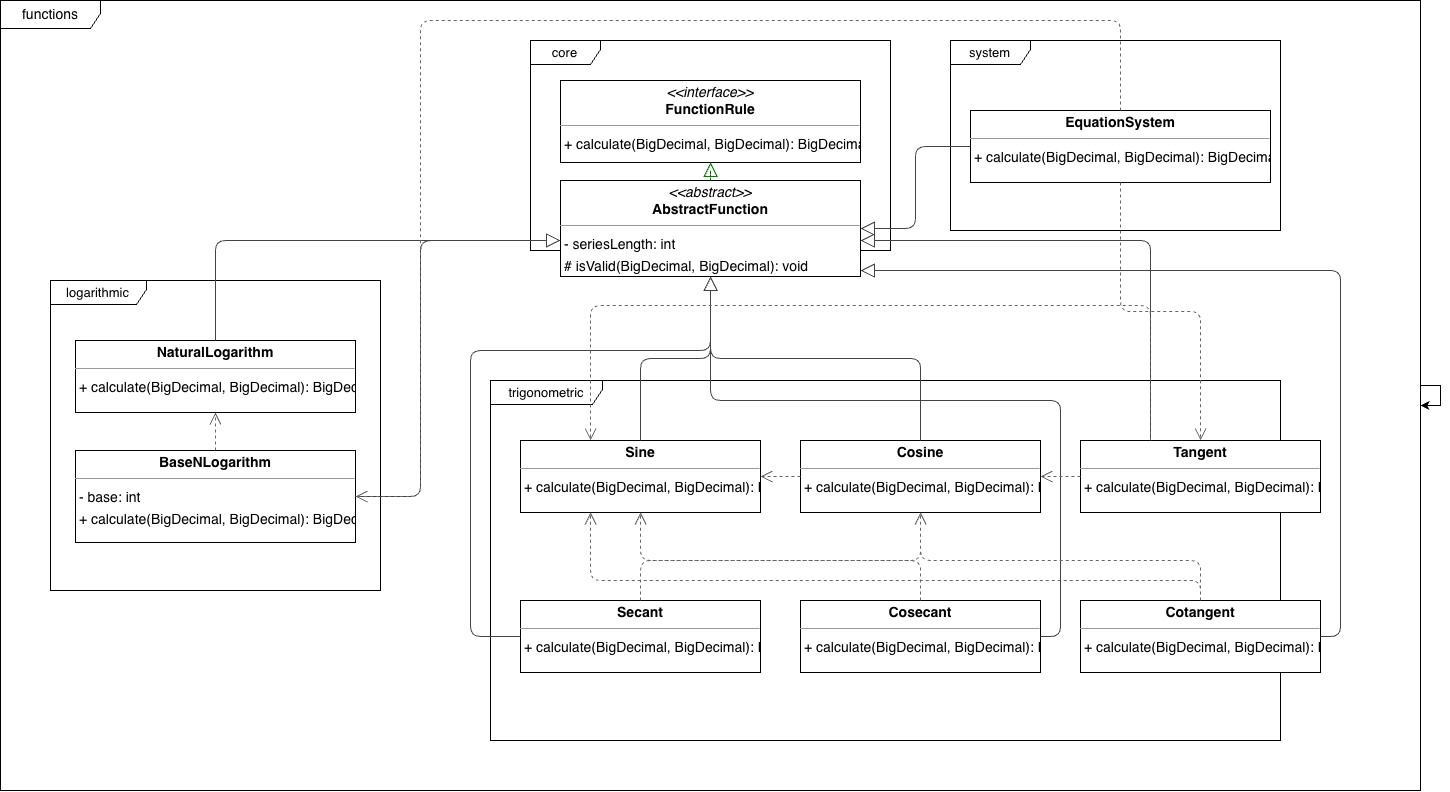

The diagram above was exported from draw.io. Its source (the exported page's mxGraphModel, read from the mxfile embedded in the PNG):
<mxGraphModel dx="1829" dy="2400" grid="1" gridSize="10" guides="1" tooltips="1" connect="1" arrows="1" fold="1" page="1" pageScale="1" pageWidth="827" pageHeight="1169" math="0" shadow="0">
  <root>
    <mxCell id="0" />
    <mxCell id="1" parent="0" />
    <mxCell id="pA105C3Pir_UAFO5eIM3-1" parent="1" style="shape=umlFrame;whiteSpace=wrap;html=1;pointerEvents=0;width=100;height=28;fontSize=14;fontFamily=Helvetica;" value="functions" vertex="1">
      <mxGeometry height="790" width="1420" x="120" y="-420" as="geometry" />
    </mxCell>
    <mxCell id="pA105C3Pir_UAFO5eIM3-2" parent="1" style="shape=umlFrame;whiteSpace=wrap;html=1;pointerEvents=0;width=70;height=24;fontSize=13;fontFamily=Helvetica;" value="core" vertex="1">
      <mxGeometry height="210" width="360" x="650" y="-380" as="geometry" />
    </mxCell>
    <mxCell id="pA105C3Pir_UAFO5eIM3-3" parent="1" style="shape=umlFrame;whiteSpace=wrap;html=1;pointerEvents=0;width=96;height=24;fontSize=13;fontFamily=Helvetica;" value="logarithmic" vertex="1">
      <mxGeometry height="310" width="330" x="170" y="-140" as="geometry" />
    </mxCell>
    <mxCell id="pA105C3Pir_UAFO5eIM3-4" parent="1" style="shape=umlFrame;whiteSpace=wrap;html=1;pointerEvents=0;width=112;height=24;fontSize=13;fontFamily=Helvetica;" value="trigonometric" vertex="1">
      <mxGeometry height="360" width="790" x="610" y="-40" as="geometry" />
    </mxCell>
    <mxCell id="pA105C3Pir_UAFO5eIM3-5" parent="1" style="shape=umlFrame;whiteSpace=wrap;html=1;pointerEvents=0;width=80;height=24;fontSize=13;fontFamily=Helvetica;" value="system" vertex="1">
      <mxGeometry height="190" width="330" x="1070" y="-380" as="geometry" />
    </mxCell>
    <mxCell id="pA105C3Pir_UAFO5eIM3-8" parent="1" style="verticalAlign=top;align=left;overflow=fill;fontSize=14;fontFamily=Helvetica;html=1;rounded=0;shadow=0;comic=0;labelBackgroundColor=none;strokeWidth=1;" value="&lt;p style=&quot;margin:0px;margin-top:4px;text-align:center;&quot;&gt;&lt;i&gt;&amp;lt;&amp;lt;interface&amp;gt;&amp;gt;&lt;/i&gt;&lt;br/&gt;&lt;b&gt;FunctionRule&lt;/b&gt;&lt;/p&gt;&lt;hr size=&quot;1&quot;/&gt;&lt;p style=&quot;margin:0 0 0 4px;line-height:1.6;&quot;&gt;+ calculate(BigDecimal, BigDecimal): BigDecimal&lt;/p&gt;" vertex="1">
      <mxGeometry height="82" width="300" x="680" y="-340" as="geometry" />
    </mxCell>
    <mxCell id="pA105C3Pir_UAFO5eIM3-9" parent="1" style="verticalAlign=top;align=left;overflow=fill;fontSize=14;fontFamily=Helvetica;html=1;rounded=0;shadow=0;comic=0;labelBackgroundColor=none;strokeWidth=1;" value="&lt;p style=&quot;margin:0px;margin-top:4px;text-align:center;&quot;&gt;&lt;i&gt;&amp;lt;&amp;lt;abstract&amp;gt;&amp;gt;&lt;/i&gt;&lt;br/&gt;&lt;b&gt;AbstractFunction&lt;/b&gt;&lt;/p&gt;&lt;hr size=&quot;1&quot;/&gt;&lt;p style=&quot;margin:0 0 0 4px;line-height:1.6;&quot;&gt;- seriesLength: int&lt;br/&gt;# isValid(BigDecimal, BigDecimal): void&lt;/p&gt;" vertex="1">
      <mxGeometry height="96" width="300" x="680" y="-240" as="geometry" />
    </mxCell>
    <mxCell id="pA105C3Pir_UAFO5eIM3-10" parent="1" style="verticalAlign=top;align=left;overflow=fill;fontSize=14;fontFamily=Helvetica;html=1;rounded=0;shadow=0;comic=0;labelBackgroundColor=none;strokeWidth=1;" value="&lt;p style=&quot;margin:0px;margin-top:4px;text-align:center;&quot;&gt;&lt;b&gt;EquationSystem&lt;/b&gt;&lt;/p&gt;&lt;hr size=&quot;1&quot;/&gt;&lt;p style=&quot;margin:0 0 0 4px;line-height:1.6;&quot;&gt;+ calculate(BigDecimal, BigDecimal): BigDecimal&lt;/p&gt;" vertex="1">
      <mxGeometry height="72" width="300" x="1090" y="-310" as="geometry" />
    </mxCell>
    <mxCell id="pA105C3Pir_UAFO5eIM3-11" parent="1" style="verticalAlign=top;align=left;overflow=fill;fontSize=14;fontFamily=Helvetica;html=1;rounded=0;shadow=0;comic=0;labelBackgroundColor=none;strokeWidth=1;" value="&lt;p style=&quot;margin:0px;margin-top:4px;text-align:center;&quot;&gt;&lt;b&gt;NaturalLogarithm&lt;/b&gt;&lt;/p&gt;&lt;hr size=&quot;1&quot;/&gt;&lt;p style=&quot;margin:0 0 0 4px;line-height:1.6;&quot;&gt;+ calculate(BigDecimal, BigDecimal): BigDecimal&lt;/p&gt;" vertex="1">
      <mxGeometry height="72" width="280" x="195" y="-80" as="geometry" />
    </mxCell>
    <mxCell id="pA105C3Pir_UAFO5eIM3-12" parent="1" style="verticalAlign=top;align=left;overflow=fill;fontSize=14;fontFamily=Helvetica;html=1;rounded=0;shadow=0;comic=0;labelBackgroundColor=none;strokeWidth=1;" value="&lt;p style=&quot;margin:0px;margin-top:4px;text-align:center;&quot;&gt;&lt;b&gt;BaseNLogarithm&lt;/b&gt;&lt;/p&gt;&lt;hr size=&quot;1&quot;/&gt;&lt;p style=&quot;margin:0 0 0 4px;line-height:1.6;&quot;&gt;- base: int&lt;br/&gt;+ calculate(BigDecimal, BigDecimal): BigDecimal&lt;/p&gt;" vertex="1">
      <mxGeometry height="92" width="280" x="195" y="30" as="geometry" />
    </mxCell>
    <mxCell id="pA105C3Pir_UAFO5eIM3-13" parent="1" style="verticalAlign=top;align=left;overflow=fill;fontSize=14;fontFamily=Helvetica;html=1;rounded=0;shadow=0;comic=0;labelBackgroundColor=none;strokeWidth=1;" value="&lt;p style=&quot;margin:0px;margin-top:4px;text-align:center;&quot;&gt;&lt;b&gt;Sine&lt;/b&gt;&lt;/p&gt;&lt;hr size=&quot;1&quot;/&gt;&lt;p style=&quot;margin:0 0 0 4px;line-height:1.6;&quot;&gt;+ calculate(BigDecimal, BigDecimal): BigDecimal&lt;/p&gt;" vertex="1">
      <mxGeometry height="72" width="240" x="640" y="20" as="geometry" />
    </mxCell>
    <mxCell id="pA105C3Pir_UAFO5eIM3-14" parent="1" style="verticalAlign=top;align=left;overflow=fill;fontSize=14;fontFamily=Helvetica;html=1;rounded=0;shadow=0;comic=0;labelBackgroundColor=none;strokeWidth=1;" value="&lt;p style=&quot;margin:0px;margin-top:4px;text-align:center;&quot;&gt;&lt;b&gt;Cosine&lt;/b&gt;&lt;/p&gt;&lt;hr size=&quot;1&quot;/&gt;&lt;p style=&quot;margin:0 0 0 4px;line-height:1.6;&quot;&gt;+ calculate(BigDecimal, BigDecimal): BigDecimal&lt;/p&gt;" vertex="1">
      <mxGeometry height="72" width="240" x="920" y="20" as="geometry" />
    </mxCell>
    <mxCell id="pA105C3Pir_UAFO5eIM3-15" parent="1" style="verticalAlign=top;align=left;overflow=fill;fontSize=14;fontFamily=Helvetica;html=1;rounded=0;shadow=0;comic=0;labelBackgroundColor=none;strokeWidth=1;" value="&lt;p style=&quot;margin:0px;margin-top:4px;text-align:center;&quot;&gt;&lt;b&gt;Tangent&lt;/b&gt;&lt;/p&gt;&lt;hr size=&quot;1&quot;/&gt;&lt;p style=&quot;margin:0 0 0 4px;line-height:1.6;&quot;&gt;+ calculate(BigDecimal, BigDecimal): BigDecimal&lt;/p&gt;" vertex="1">
      <mxGeometry height="72" width="240" x="1200" y="20" as="geometry" />
    </mxCell>
    <mxCell id="pA105C3Pir_UAFO5eIM3-16" parent="1" style="verticalAlign=top;align=left;overflow=fill;fontSize=14;fontFamily=Helvetica;html=1;rounded=0;shadow=0;comic=0;labelBackgroundColor=none;strokeWidth=1;" value="&lt;p style=&quot;margin:0px;margin-top:4px;text-align:center;&quot;&gt;&lt;b&gt;Secant&lt;/b&gt;&lt;/p&gt;&lt;hr size=&quot;1&quot;/&gt;&lt;p style=&quot;margin:0 0 0 4px;line-height:1.6;&quot;&gt;+ calculate(BigDecimal, BigDecimal): BigDecimal&lt;/p&gt;" vertex="1">
      <mxGeometry height="72" width="240" x="640" y="180" as="geometry" />
    </mxCell>
    <mxCell id="pA105C3Pir_UAFO5eIM3-17" parent="1" style="verticalAlign=top;align=left;overflow=fill;fontSize=14;fontFamily=Helvetica;html=1;rounded=0;shadow=0;comic=0;labelBackgroundColor=none;strokeWidth=1;" value="&lt;p style=&quot;margin:0px;margin-top:4px;text-align:center;&quot;&gt;&lt;b&gt;Cosecant&lt;/b&gt;&lt;/p&gt;&lt;hr size=&quot;1&quot;/&gt;&lt;p style=&quot;margin:0 0 0 4px;line-height:1.6;&quot;&gt;+ calculate(BigDecimal, BigDecimal): BigDecimal&lt;/p&gt;" vertex="1">
      <mxGeometry height="72" width="240" x="920" y="180" as="geometry" />
    </mxCell>
    <mxCell id="pA105C3Pir_UAFO5eIM3-18" parent="1" style="verticalAlign=top;align=left;overflow=fill;fontSize=14;fontFamily=Helvetica;html=1;rounded=0;shadow=0;comic=0;labelBackgroundColor=none;strokeWidth=1;" value="&lt;p style=&quot;margin:0px;margin-top:4px;text-align:center;&quot;&gt;&lt;b&gt;Cotangent&lt;/b&gt;&lt;/p&gt;&lt;hr size=&quot;1&quot;/&gt;&lt;p style=&quot;margin:0 0 0 4px;line-height:1.6;&quot;&gt;+ calculate(BigDecimal, BigDecimal): BigDecimal&lt;/p&gt;" vertex="1">
      <mxGeometry height="72" width="240" x="1200" y="180" as="geometry" />
    </mxCell>
    <mxCell id="pA105C3Pir_UAFO5eIM3-22" edge="1" parent="1" source="pA105C3Pir_UAFO5eIM3-9" style="html=1;rounded=1;edgeStyle=orthogonalEdgeStyle;dashed=1;startArrow=none;endArrow=block;endFill=0;endSize=12;strokeColor=#008200;" target="pA105C3Pir_UAFO5eIM3-8">
      <mxGeometry relative="1" as="geometry" />
    </mxCell>
    <mxCell id="pA105C3Pir_UAFO5eIM3-23" edge="1" parent="1" source="pA105C3Pir_UAFO5eIM3-10" style="html=1;rounded=1;edgeStyle=orthogonalEdgeStyle;startArrow=none;endArrow=block;endFill=0;endSize=12;strokeColor=#444444;" target="pA105C3Pir_UAFO5eIM3-9">
      <mxGeometry relative="1" as="geometry" />
    </mxCell>
    <mxCell id="pA105C3Pir_UAFO5eIM3-24" edge="1" parent="1" source="pA105C3Pir_UAFO5eIM3-11" style="html=1;rounded=1;edgeStyle=orthogonalEdgeStyle;startArrow=none;endArrow=block;endFill=0;endSize=12;strokeColor=#444444;" target="pA105C3Pir_UAFO5eIM3-9">
      <mxGeometry relative="1" as="geometry">
        <Array as="points">
          <mxPoint x="335" y="-180" />
          <mxPoint x="830" y="-180" />
        </Array>
      </mxGeometry>
    </mxCell>
    <mxCell id="pA105C3Pir_UAFO5eIM3-25" edge="1" parent="1" source="pA105C3Pir_UAFO5eIM3-12" style="html=1;rounded=1;edgeStyle=orthogonalEdgeStyle;startArrow=none;endArrow=block;endFill=0;endSize=12;strokeColor=#444444;" target="pA105C3Pir_UAFO5eIM3-9">
      <mxGeometry relative="1" as="geometry">
        <Array as="points">
          <mxPoint x="540" y="76" />
          <mxPoint x="540" y="-180" />
        </Array>
      </mxGeometry>
    </mxCell>
    <mxCell id="pA105C3Pir_UAFO5eIM3-26" edge="1" parent="1" source="pA105C3Pir_UAFO5eIM3-13" style="html=1;rounded=1;edgeStyle=orthogonalEdgeStyle;startArrow=none;endArrow=block;endFill=0;endSize=12;strokeColor=#444444;" target="pA105C3Pir_UAFO5eIM3-9">
      <mxGeometry relative="1" as="geometry" />
    </mxCell>
    <mxCell id="pA105C3Pir_UAFO5eIM3-27" edge="1" parent="1" source="pA105C3Pir_UAFO5eIM3-14" style="html=1;rounded=1;edgeStyle=orthogonalEdgeStyle;startArrow=none;endArrow=block;endFill=0;endSize=12;strokeColor=#444444;" target="pA105C3Pir_UAFO5eIM3-9">
      <mxGeometry relative="1" as="geometry" />
    </mxCell>
    <mxCell id="pA105C3Pir_UAFO5eIM3-28" edge="1" parent="1" source="pA105C3Pir_UAFO5eIM3-15" style="html=1;rounded=1;edgeStyle=orthogonalEdgeStyle;startArrow=none;endArrow=block;endFill=0;endSize=12;strokeColor=#444444;" target="pA105C3Pir_UAFO5eIM3-9">
      <mxGeometry relative="1" as="geometry">
        <Array as="points">
          <mxPoint x="1270" y="-180" />
          <mxPoint x="830" y="-180" />
        </Array>
      </mxGeometry>
    </mxCell>
    <mxCell id="pA105C3Pir_UAFO5eIM3-29" edge="1" parent="1" source="pA105C3Pir_UAFO5eIM3-16" style="html=1;rounded=1;edgeStyle=orthogonalEdgeStyle;startArrow=none;endArrow=block;endFill=0;endSize=12;strokeColor=#444444;" target="pA105C3Pir_UAFO5eIM3-9">
      <mxGeometry relative="1" as="geometry">
        <Array as="points">
          <mxPoint x="590" y="216" />
          <mxPoint x="590" y="-70" />
          <mxPoint x="830" y="-70" />
        </Array>
      </mxGeometry>
    </mxCell>
    <mxCell id="pA105C3Pir_UAFO5eIM3-30" edge="1" parent="1" source="pA105C3Pir_UAFO5eIM3-17" style="html=1;rounded=1;edgeStyle=orthogonalEdgeStyle;startArrow=none;endArrow=block;endFill=0;endSize=12;strokeColor=#444444;" target="pA105C3Pir_UAFO5eIM3-9">
      <mxGeometry relative="1" as="geometry">
        <Array as="points">
          <mxPoint x="1180" y="216" />
          <mxPoint x="1180" y="-20" />
          <mxPoint x="830" y="-20" />
        </Array>
      </mxGeometry>
    </mxCell>
    <mxCell id="pA105C3Pir_UAFO5eIM3-31" edge="1" parent="1" source="pA105C3Pir_UAFO5eIM3-18" style="html=1;rounded=1;edgeStyle=orthogonalEdgeStyle;startArrow=none;endArrow=block;endFill=0;endSize=12;strokeColor=#444444;" target="pA105C3Pir_UAFO5eIM3-9">
      <mxGeometry relative="1" as="geometry">
        <Array as="points">
          <mxPoint x="1460" y="216" />
          <mxPoint x="1460" y="-150" />
        </Array>
      </mxGeometry>
    </mxCell>
    <mxCell id="pA105C3Pir_UAFO5eIM3-32" edge="1" parent="1" source="pA105C3Pir_UAFO5eIM3-12" style="html=1;rounded=1;edgeStyle=orthogonalEdgeStyle;dashed=1;startArrow=none;endArrow=open;endSize=10;strokeColor=#666666;" target="pA105C3Pir_UAFO5eIM3-11">
      <mxGeometry relative="1" as="geometry" />
    </mxCell>
    <mxCell id="pA105C3Pir_UAFO5eIM3-33" edge="1" parent="1" source="pA105C3Pir_UAFO5eIM3-14" style="html=1;rounded=1;edgeStyle=orthogonalEdgeStyle;dashed=1;startArrow=none;endArrow=open;endSize=10;strokeColor=#666666;" target="pA105C3Pir_UAFO5eIM3-13">
      <mxGeometry relative="1" as="geometry" />
    </mxCell>
    <mxCell id="pA105C3Pir_UAFO5eIM3-34" edge="1" parent="1" source="pA105C3Pir_UAFO5eIM3-15" style="html=1;rounded=1;edgeStyle=orthogonalEdgeStyle;dashed=1;startArrow=none;endArrow=open;endSize=10;strokeColor=#666666;" target="pA105C3Pir_UAFO5eIM3-13">
      <mxGeometry relative="1" as="geometry">
        <Array as="points">
          <mxPoint x="1270" y="-115" />
          <mxPoint x="710" y="-115" />
        </Array>
      </mxGeometry>
    </mxCell>
    <mxCell id="pA105C3Pir_UAFO5eIM3-35" edge="1" parent="1" source="pA105C3Pir_UAFO5eIM3-15" style="html=1;rounded=1;edgeStyle=orthogonalEdgeStyle;dashed=1;startArrow=none;endArrow=open;endSize=10;strokeColor=#666666;" target="pA105C3Pir_UAFO5eIM3-14">
      <mxGeometry relative="1" as="geometry" />
    </mxCell>
    <mxCell id="pA105C3Pir_UAFO5eIM3-36" edge="1" parent="1" source="pA105C3Pir_UAFO5eIM3-16" style="html=1;rounded=1;edgeStyle=orthogonalEdgeStyle;dashed=1;startArrow=none;endArrow=open;endSize=10;strokeColor=#666666;" target="pA105C3Pir_UAFO5eIM3-14">
      <mxGeometry relative="1" as="geometry">
        <Array as="points">
          <mxPoint x="760" y="140" />
          <mxPoint x="1040" y="140" />
        </Array>
      </mxGeometry>
    </mxCell>
    <mxCell id="pA105C3Pir_UAFO5eIM3-37" edge="1" parent="1" source="pA105C3Pir_UAFO5eIM3-17" style="html=1;rounded=1;edgeStyle=orthogonalEdgeStyle;dashed=1;startArrow=none;endArrow=open;endSize=10;strokeColor=#666666;" target="pA105C3Pir_UAFO5eIM3-13">
      <mxGeometry relative="1" as="geometry">
        <Array as="points">
          <mxPoint x="1040" y="140" />
          <mxPoint x="760" y="140" />
        </Array>
      </mxGeometry>
    </mxCell>
    <mxCell id="pA105C3Pir_UAFO5eIM3-38" edge="1" parent="1" source="pA105C3Pir_UAFO5eIM3-18" style="html=1;rounded=1;edgeStyle=orthogonalEdgeStyle;dashed=1;startArrow=none;endArrow=open;endSize=10;strokeColor=#666666;" target="pA105C3Pir_UAFO5eIM3-13">
      <mxGeometry relative="1" as="geometry">
        <Array as="points">
          <mxPoint x="1320" y="160" />
          <mxPoint x="710" y="160" />
        </Array>
      </mxGeometry>
    </mxCell>
    <mxCell id="pA105C3Pir_UAFO5eIM3-39" edge="1" parent="1" source="pA105C3Pir_UAFO5eIM3-18" style="html=1;rounded=1;edgeStyle=orthogonalEdgeStyle;dashed=1;startArrow=none;endArrow=open;endSize=10;strokeColor=#666666;" target="pA105C3Pir_UAFO5eIM3-14">
      <mxGeometry relative="1" as="geometry">
        <Array as="points">
          <mxPoint x="1320" y="140" />
          <mxPoint x="1040" y="140" />
        </Array>
      </mxGeometry>
    </mxCell>
    <mxCell id="pA105C3Pir_UAFO5eIM3-40" edge="1" parent="1" source="pA105C3Pir_UAFO5eIM3-10" style="html=1;rounded=1;edgeStyle=orthogonalEdgeStyle;dashed=1;startArrow=none;endArrow=open;endSize=10;strokeColor=#666666;" target="pA105C3Pir_UAFO5eIM3-15">
      <mxGeometry relative="1" as="geometry" />
    </mxCell>
    <mxCell id="pA105C3Pir_UAFO5eIM3-41" edge="1" parent="1" source="pA105C3Pir_UAFO5eIM3-10" style="html=1;rounded=1;edgeStyle=orthogonalEdgeStyle;dashed=1;startArrow=none;endArrow=open;endSize=10;strokeColor=#666666;" target="pA105C3Pir_UAFO5eIM3-12">
      <mxGeometry relative="1" as="geometry">
        <Array as="points">
          <mxPoint x="1240" y="-400" />
          <mxPoint x="540" y="-400" />
          <mxPoint x="540" y="76" />
        </Array>
      </mxGeometry>
    </mxCell>
    <mxCell id="pA105C3Pir_UAFO5eIM3-44" edge="1" parent="1" source="pA105C3Pir_UAFO5eIM3-1" style="edgeStyle=orthogonalEdgeStyle;rounded=0;orthogonalLoop=1;jettySize=auto;html=1;" target="pA105C3Pir_UAFO5eIM3-1">
      <mxGeometry relative="1" as="geometry" />
    </mxCell>
  </root>
</mxGraphModel>